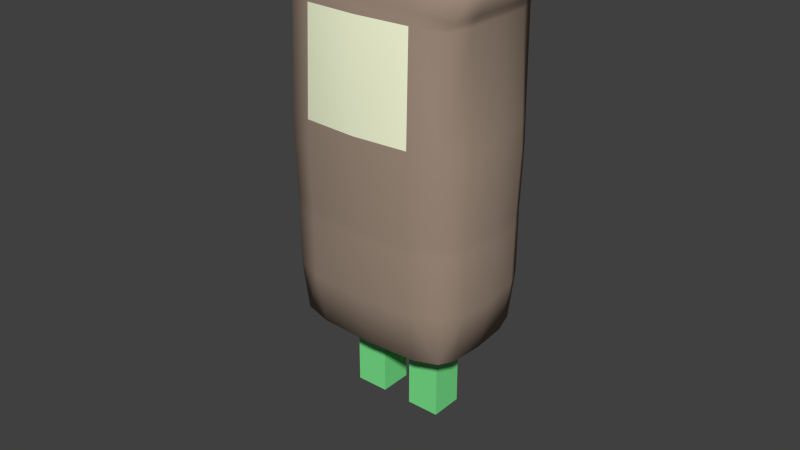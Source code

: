 # Source: marcheur.blend  (saved by Blender 2.66.1; exported with 4.5.12 LTS)
import bpy
from mathutils import Matrix  # noqa: F401  (used for matrix-valued properties, if any)

bpy.ops.wm.read_factory_settings(use_empty=True)
scene = bpy.context.scene
scene.name = 'Scene'

# ---- collections
col_collection_1 = bpy.data.collections.new('Collection 1'); scene.collection.children.link(col_collection_1)

# ---- materials (node trees are filled in below, after node groups)
mat_mat_coat = bpy.data.materials.new('mat.coat')
mat_mat_coat.alpha_threshold = 0.0
mat_mat_coat.use_transparent_shadow = False
mat_mat_coat.diffuse_color = (0.3506, 0.2662, 0.2063, 1.0)
mat_mat_coat.roughness = 0.5
mat_mat_coat.line_color = (0.0, 0.0, 0.0, 1.0)
mat_mat_legs = bpy.data.materials.new('mat.legs')
mat_mat_legs.alpha_threshold = 0.0
mat_mat_legs.use_transparent_shadow = False
mat_mat_legs.diffuse_color = (0.1984, 0.8, 0.2693, 1.0)
mat_mat_legs.roughness = 0.5
mat_mat_legs.line_color = (0.0, 0.0, 0.0, 1.0)
mat_mat_eye = bpy.data.materials.new('mat.eye')
mat_mat_eye.alpha_threshold = 0.0
mat_mat_eye.use_transparent_shadow = False
mat_mat_eye.diffuse_color = (0.9608, 1.0, 0.7128, 1.0)
mat_mat_eye.roughness = 0.5
mat_mat_eye.line_color = (0.0, 0.0, 0.0, 1.0)

# ---- material node trees

# ---- world
world_world = bpy.data.worlds.new('World'); scene.world = world_world
world_world.color = (0.05088, 0.05088, 0.05088)
world_world.use_sun_shadow = False
world_world.sun_shadow_jitter_overblur = 0.0
world_world.cycles.sampling_method = 'MANUAL'
world_world.cycles.sample_map_resolution = 256

# ---- meshes
me_mesh_body = bpy.data.meshes.new('mesh.body')
me_mesh_body.from_pydata([(0.0002723, -0.6978, 3.996), (0.5371, -0.6645, 3.993), (-0.5369, -0.665, 3.993), (0.0, -0.7417, 2.964), (0.5493, -0.7031, 2.963), (-0.5493, -0.7031, 2.963), (-1.0, 0.0, 2.695), (0.0, 0.75, 2.695), (1.0, 0.0, 2.695), (0.0, -0.75, 2.695), (0.0, 0.0, 0.6955), (0.0, 0.0, 4.695), (-0.7867, 0.5367, 4.482), (0.84, 0.59, 2.695), (1.044, 0.5367, 4.326), (-0.84, 0.0, 0.8555), (0.0, -0.59, 4.535), (0.84, -0.59, 2.695), (0.7867, -0.5367, 0.9088), (0.0, 0.59, 0.8555), (-0.7867, -0.5367, 0.9088), (-0.7867, 0.5367, 0.9088), (0.0, 0.59, 4.535), (0.84, 0.0, 0.8555), (0.7867, 0.5367, 0.9088), (-0.84, -0.59, 2.695), (1.097, 2.123e-08, 4.379), (-0.84, 0.59, 2.695), (-0.7867, -0.5367, 4.482), (1.044, -0.5367, 4.326), (0.0, -0.59, 0.8555), (-0.84, 0.0, 4.535), (-0.8267, 0.3492, 0.8688), (-0.8267, -0.3492, 0.8688), (-0.8267, -0.5767, 1.409), (-0.96, 0.0, 1.395), (0.0, 0.71, 1.395), (-0.96, -0.3625, 2.695), (-0.9433, 0.0, 3.996), (0.8389, 0.5659, 3.967), (-0.96, 0.3625, 2.695), (0.8389, -0.5659, 3.967), (0.5367, 0.5767, 0.8688), (0.8267, -0.3492, 0.8688), (0.96, 0.0, 1.395), (-0.55, 0.71, 2.695), (0.0002723, 0.6978, 3.996), (0.6771, 0.5767, 4.437), (0.55, 0.71, 2.695), (0.8267, 0.5767, 1.409), (-0.8118, -0.5665, 3.983), (0.0, -0.71, 1.395), (0.96, 0.3625, 2.695), (0.9474, 4.17e-10, 3.993), (1.084, -0.3492, 4.366), (0.96, -0.3625, 2.695), (0.8267, -0.5767, 1.409), (-0.8118, 0.5665, 3.983), (0.55, 0.0, 0.7355), (0.55, -0.71, 2.695), (-0.55, -0.71, 2.695), (-0.8267, 0.3492, 4.522), (-0.8267, -0.3492, 4.522), (-0.8267, 0.5767, 1.409), (-0.55, 0.0, 4.655), (0.0, -0.3625, 0.7355), (-0.55, 0.0, 0.7355), (-0.5367, -0.5767, 0.8688), (0.0, 0.3625, 0.7355), (-0.5367, 0.5767, 0.8688), (0.5367, -0.5767, 0.8688), (0.8267, 0.3492, 0.8688), (0.0, -0.3625, 4.655), (0.6643, 9.426e-09, 4.586), (0.6771, -0.5767, 4.437), (0.0, 0.3625, 4.655), (1.084, 0.3492, 4.366), (-0.5367, -0.5767, 4.522), (-0.5367, 0.5767, 4.522), (-0.9267, -0.3592, 1.399), (-0.9104, -0.353, 3.993), (-0.9104, 0.353, 3.993), (-0.9267, 0.3592, 1.399), (-0.5467, 0.6767, 1.399), (-0.5369, 0.665, 3.993), (0.5376, 0.6645, 3.993), (0.5467, 0.6767, 1.399), (0.9267, 0.3592, 1.399), (0.9208, 0.3524, 3.986), (0.9208, -0.3524, 3.986), (0.9267, -0.3592, 1.399), (0.5467, -0.6767, 1.399), (-0.5467, -0.6767, 1.399), (0.5467, -0.3592, 0.7688), (-0.5467, -0.3592, 0.7688), (-0.5467, 0.3592, 0.7688), (0.5467, 0.3592, 0.7688), (-0.5467, -0.3592, 4.622), (0.6684, -0.3592, 4.548), (0.6684, 0.3592, 4.548), (-0.5467, 0.3592, 4.622), (-0.9917, 0.0, 2.964), (0.0, 0.7417, 2.964), (0.9917, 0.0, 2.964), (0.8372, 0.5872, 2.961), (0.8372, -0.5872, 2.961), (-0.8372, -0.5872, 2.961), (-0.8372, 0.5872, 2.961), (-0.9531, -0.3618, 2.963), (-0.9531, 0.3618, 2.963), (-0.5493, 0.7031, 2.963), (0.5493, 0.7031, 2.963), (0.9531, 0.3618, 2.963), (0.9531, -0.3618, 2.963), (0.1542, -0.1664, 0.008924), (0.1542, 0.1664, 0.008924), (0.4871, 0.1664, 0.008924), (0.4871, -0.1664, 0.008924), (0.1542, -0.1664, 0.7104), (0.1542, 0.1664, 0.7104), (0.4859, 0.1664, 0.7375), (0.4859, -0.1664, 0.7375), (0.1542, 0.1664, 0.4369), (0.1542, -0.1664, 0.4369), (0.4871, 0.1664, 0.4369), (0.4871, -0.1664, 0.4369), (0.1542, 0.1664, 0.3791), (0.4871, 0.1664, 0.3791), (0.4871, -0.1664, 0.3791), (0.1542, -0.1664, 0.3791), (0.4871, -0.1664, 0.489), (0.4871, 0.1664, 0.489), (0.1542, 0.1664, 0.489), (0.1542, -0.1664, 0.489), (-0.1542, -0.1664, 0.008924), (-0.1542, 0.1664, 0.008924), (-0.4871, 0.1664, 0.008924), (-0.4871, -0.1664, 0.008924), (-0.1542, -0.1664, 0.7104), (-0.1542, 0.1664, 0.7104), (-0.4859, 0.1664, 0.7375), (-0.4859, -0.1664, 0.7375), (-0.1542, 0.1664, 0.4369), (-0.1542, -0.1664, 0.4369), (-0.4871, 0.1664, 0.4369), (-0.4871, -0.1664, 0.4369), (-0.1542, 0.1664, 0.3791), (-0.4871, 0.1664, 0.3791), (-0.4871, -0.1664, 0.3791), (-0.1542, -0.1664, 0.3791), (-0.4871, -0.1664, 0.489), (-0.4871, 0.1664, 0.489), (-0.1542, 0.1664, 0.489), (-0.1542, -0.1664, 0.489), (-0.9705, 0.0, 2.045), (0.0, 0.7229, 2.045), (0.9705, 0.0, 2.045), (0.0, -0.7229, 2.045), (0.8252, 0.5777, 2.052), (0.8252, -0.5777, 2.052), (-0.8252, -0.5777, 2.052), (-0.8252, 0.5777, 2.052), (-0.9342, -0.3573, 2.047), (-0.9342, 0.3573, 2.047), (-0.543, 0.6866, 2.047), (0.543, 0.6866, 2.047), (0.9342, 0.3573, 2.047), (0.9342, -0.3573, 2.047), (0.543, -0.6866, 2.047), (-0.543, -0.6866, 2.047), (0.5441, -0.6867, 1.992), (0.9349, 0.358, 1.992), (-0.5441, 0.6867, 1.992), (-0.9349, -0.358, 1.992), (-0.8265, 0.5784, 1.998), (-0.8265, -0.5784, 1.998), (0.8265, -0.5784, 1.998), (0.8265, 0.5784, 1.998), (-0.9386, 0.3585, 2.116), (0.5447, 0.6903, 2.116), (0.9386, -0.3585, 2.116), (-0.5447, -0.6903, 2.116), (-0.5441, -0.6867, 1.992), (0.9349, -0.358, 1.992), (0.5441, 0.6867, 1.992), (-0.9349, 0.358, 1.992), (-0.9386, -0.3585, 2.116), (-0.5447, 0.6903, 2.116), (0.9386, 0.3585, 2.116), (0.5447, -0.6903, 2.116), (0.8283, 0.58, 2.12), (0.8283, -0.58, 2.12), (-0.8283, -0.58, 2.12), (-0.8283, 0.58, 2.12), (0.0, -0.7229, 1.991), (0.971, 0.0, 1.991), (0.0, 0.7229, 1.991), (-0.971, 0.0, 1.991), (-0.9753, 0.0, 2.114), (0.0, 0.7271, 2.114), (0.9753, 0.0, 2.114), (0.0, -0.7271, 2.114), (-0.9543, -0.3619, 2.919), (-0.5494, 0.7043, 2.919), (0.9543, 0.3619, 2.919), (0.5494, -0.7043, 2.919), (-0.9931, 0.0, 2.919), (0.0, 0.7431, 2.919), (0.9931, 0.0, 2.919), (0.0, -0.7431, 2.919), (0.8377, 0.5877, 2.917), (0.8377, -0.5877, 2.917), (-0.8377, -0.5877, 2.917), (-0.8377, 0.5877, 2.917), (-0.9543, 0.3619, 2.919), (0.5494, 0.7043, 2.919), (0.9543, -0.3619, 2.919), (-0.5494, -0.7043, 2.919), (0.5495, -0.7051, 2.886), (0.9551, 0.362, 2.886), (-0.5495, 0.7051, 2.886), (-0.9551, -0.362, 2.886), (-0.8026, 0.5588, 4.039), (0.8562, 0.5588, 4.007), (0.0003697, -0.6801, 4.057), (0.0003697, 0.6801, 4.057), (0.5493, 0.6498, 4.043), (0.9329, -0.3497, 4.029), (-0.8936, 0.3497, 4.052), (-0.8936, -0.3497, 4.052), (0.5493, -0.6498, 4.043), (0.9329, 0.3497, 4.029), (-0.5325, -0.6498, 4.052), (-0.5325, 0.6498, 4.052), (-0.5495, -0.7051, 2.886), (0.9551, -0.362, 2.886), (0.5495, 0.7051, 2.886), (-0.9551, 0.362, 2.886), (0.9578, 2.733e-09, 4.037), (-0.8026, -0.5588, 4.039), (0.8562, -0.5588, 4.007), (-0.9239, 0.0, 4.057), (-0.5348, -0.6422, 4.114), (-0.8877, 0.3508, 4.114), (0.9544, -0.3502, 4.073), (0.5675, 0.6417, 4.095), (0.0, -0.7441, 2.886), (0.9941, 0.0, 2.886), (0.0, 0.7441, 2.886), (-0.9941, 0.0, 2.886), (0.8824, -0.5568, 4.049), (0.9778, 5.179e-09, 4.082), (-0.8028, -0.5574, 4.098), (-0.916, 0.0, 4.12), (-0.838, 0.588, 2.884), (-0.838, -0.588, 2.884), (0.838, -0.588, 2.884), (0.838, 0.588, 2.884), (0.0002679, -0.6705, 4.12), (0.5675, -0.6417, 4.095), (-0.5348, 0.6422, 4.114), (0.9544, 0.3502, 4.073), (-0.8877, -0.3508, 4.114), (-0.8028, 0.5574, 4.098), (0.0002679, 0.6705, 4.12), (0.8824, 0.5568, 4.049), (0.1542, -5.96e-08, 0.7104), (0.1542, -5.96e-08, 0.008924), (0.4859, -7.451e-08, 0.7375), (0.4871, -5.96e-08, 0.008924), (0.1542, -5.96e-08, 0.4369), (0.4871, -5.96e-08, 0.4369), (0.1542, -5.96e-08, 0.3791), (0.4871, -5.96e-08, 0.3791), (0.1542, -5.96e-08, 0.489), (0.4871, -5.96e-08, 0.489), (-0.1542, -5.96e-08, 0.7104), (-0.1542, -5.96e-08, 0.008924), (-0.4859, -7.451e-08, 0.7375), (-0.4871, -5.96e-08, 0.008924), (-0.1542, -5.96e-08, 0.4369), (-0.4871, -5.96e-08, 0.4369), (-0.1542, -5.96e-08, 0.3791), (-0.4871, -5.96e-08, 0.3791), (-0.1542, -5.96e-08, 0.489), (-0.4871, -5.96e-08, 0.489)], [], [(3, 4, 1, 0), (3, 0, 2, 5), (101, 108, 80, 38), (101, 38, 81, 109), (197, 185, 82, 35), (197, 35, 79, 173), (102, 110, 84, 46), (102, 46, 85, 111), (196, 184, 86, 36), (196, 36, 83, 172), (103, 112, 88, 53), (103, 53, 89, 113), (195, 183, 90, 44), (195, 44, 87, 171), (194, 182, 92, 51), (194, 51, 91, 170), (147, 136, 279, 283), (149, 134, 277, 282), (118, 65, 10, 266), (11, 72, 98, 73), (11, 73, 99, 75), (11, 75, 100, 64), (11, 64, 97, 72), (222, 233, 84, 57), (222, 57, 81, 228), (12, 61, 100, 78), (177, 49, 86, 184), (104, 111, 85, 39), (104, 39, 88, 112), (177, 171, 87, 49), (223, 231, 88, 39), (223, 39, 85, 226), (14, 47, 99, 76), (15, 33, 79, 35), (15, 35, 82, 32), (15, 32, 95, 66), (15, 66, 94, 33), (16, 74, 98, 72), (16, 72, 97, 77), (176, 56, 90, 183), (105, 113, 89, 41), (176, 170, 91, 56), (18, 56, 91, 70), (18, 70, 93, 43), (18, 43, 90, 56), (19, 69, 83, 36), (19, 36, 86, 42), (19, 42, 96, 68), (19, 68, 95, 69), (20, 67, 92, 34), (20, 34, 79, 33), (20, 33, 94, 67), (21, 63, 83, 69), (21, 69, 95, 32), (21, 32, 82, 63), (22, 78, 100, 75), (22, 75, 99, 47), (225, 226, 85, 46), (225, 46, 84, 233), (23, 43, 93, 58), (23, 58, 96, 71), (23, 71, 87, 44), (23, 44, 90, 43), (24, 49, 87, 71), (24, 71, 96, 42), (24, 42, 86, 49), (106, 50, 80, 108), (175, 173, 79, 34), (175, 34, 92, 182), (26, 76, 99, 73), (26, 73, 98, 54), (238, 227, 89, 53), (238, 53, 88, 231), (174, 63, 82, 185), (107, 109, 81, 57), (107, 57, 84, 110), (174, 172, 83, 63), (239, 229, 80, 50), (28, 77, 97, 62), (240, 41, 89, 227), (29, 54, 98, 74), (30, 67, 94, 65), (30, 65, 93, 70), (30, 70, 91, 51), (30, 51, 92, 67), (241, 228, 81, 38), (241, 38, 80, 229), (31, 62, 97, 64), (31, 64, 100, 61), (206, 202, 108, 101), (206, 101, 109, 214), (207, 203, 110, 102), (207, 102, 111, 215), (208, 204, 112, 103), (208, 103, 113, 216), (210, 215, 111, 104), (210, 104, 112, 204), (211, 216, 113, 105), (212, 106, 108, 202), (213, 214, 109, 107), (213, 107, 110, 203), (272, 126, 115, 267), (126, 127, 116, 115), (273, 128, 117, 269), (128, 129, 114, 117), (267, 115, 116, 269), (274, 132, 122, 270), (132, 131, 124, 122), (275, 130, 125, 271), (130, 133, 123, 125), (270, 122, 126, 272), (122, 124, 127, 126), (271, 125, 128, 273), (125, 123, 129, 128), (121, 118, 133, 130), (119, 120, 131, 132), (268, 121, 130, 275), (266, 119, 132, 274), (282, 277, 135, 146), (146, 135, 136, 147), (283, 279, 137, 148), (148, 137, 134, 149), (277, 279, 136, 135), (284, 280, 142, 152), (152, 142, 144, 151), (285, 281, 145, 150), (150, 145, 143, 153), (280, 282, 146, 142), (142, 146, 147, 144), (281, 283, 148, 145), (145, 148, 149, 143), (141, 150, 153, 138), (139, 152, 151, 140), (278, 285, 150, 141), (276, 284, 152, 139), (198, 178, 163, 154), (198, 154, 162, 186), (199, 179, 165, 155), (199, 155, 164, 187), (200, 180, 167, 156), (200, 156, 166, 188), (201, 181, 169, 157), (201, 157, 168, 189), (190, 158, 165, 179), (190, 188, 166, 158), (191, 159, 167, 180), (191, 189, 168, 159), (192, 186, 162, 160), (192, 160, 169, 181), (193, 161, 163, 178), (193, 187, 164, 161), (13, 190, 179, 48), (161, 174, 185, 163), (159, 176, 183, 167), (155, 165, 184, 196), (6, 40, 178, 198), (17, 59, 189, 191), (156, 167, 183, 195), (157, 169, 182, 194), (154, 197, 173, 162), (9, 60, 181, 201), (161, 164, 172, 174), (159, 168, 170, 176), (156, 195, 171, 166), (25, 192, 181, 60), (155, 196, 172, 164), (25, 37, 186, 192), (13, 52, 188, 190), (160, 175, 182, 169), (8, 55, 180, 200), (154, 163, 185, 197), (9, 201, 189, 59), (157, 194, 170, 168), (158, 177, 184, 165), (27, 193, 178, 40), (158, 166, 171, 177), (160, 162, 173, 175), (17, 191, 180, 55), (7, 48, 179, 199), (6, 198, 186, 37), (7, 199, 187, 45), (27, 45, 187, 193), (8, 200, 188, 52), (249, 221, 202, 206), (249, 206, 214, 237), (248, 220, 203, 207), (248, 207, 215, 236), (247, 219, 204, 208), (247, 208, 216, 235), (246, 218, 205, 209), (246, 209, 217, 234), (257, 236, 215, 210), (257, 210, 204, 219), (256, 235, 216, 211), (256, 211, 205, 218), (255, 212, 202, 221), (255, 234, 217, 212), (254, 237, 214, 213), (254, 213, 203, 220), (250, 240, 227, 244), (8, 52, 219, 247), (6, 37, 221, 249), (9, 246, 234, 60), (250, 259, 230, 240), (264, 245, 226, 225), (8, 247, 235, 55), (25, 255, 221, 37), (9, 59, 218, 246), (25, 60, 234, 255), (17, 55, 235, 256), (12, 78, 260, 263), (17, 256, 218, 59), (252, 262, 229, 239), (27, 40, 237, 254), (16, 77, 242, 258), (253, 241, 229, 262), (264, 225, 233, 260), (7, 248, 236, 48), (265, 223, 226, 245), (13, 48, 236, 257), (6, 249, 237, 40), (252, 239, 232, 242), (263, 260, 233, 222), (14, 265, 245, 47), (27, 254, 220, 45), (28, 252, 242, 77), (13, 257, 219, 52), (7, 45, 220, 248), (258, 242, 232, 224), (251, 244, 227, 238), (258, 224, 230, 259), (28, 62, 262, 252), (265, 261, 231, 223), (263, 222, 228, 243), (26, 54, 244, 251), (31, 61, 243, 253), (253, 243, 228, 241), (14, 76, 261, 265), (251, 238, 231, 261), (29, 250, 244, 54), (31, 253, 262, 62), (16, 258, 259, 74), (26, 251, 261, 76), (12, 263, 243, 61), (22, 264, 260, 78), (29, 74, 259, 250), (22, 47, 245, 264), (224, 232, 2, 0), (106, 5, 2, 50), (239, 50, 2, 232), (209, 205, 4, 3), (209, 3, 5, 217), (211, 105, 4, 205), (212, 217, 5, 106), (129, 272, 267, 114), (127, 273, 269, 116), (114, 267, 269, 117), (133, 274, 270, 123), (131, 275, 271, 124), (123, 270, 272, 129), (124, 271, 273, 127), (120, 268, 275, 131), (118, 266, 274, 133), (65, 118, 121, 93), (93, 121, 268, 58), (120, 96, 58, 268), (119, 68, 96, 120), (68, 119, 266, 10), (134, 137, 279, 277), (153, 143, 280, 284), (151, 144, 281, 285), (143, 149, 282, 280), (144, 147, 283, 281), (140, 151, 285, 278), (138, 153, 284, 276), (68, 139, 140, 95), (138, 276, 10, 65), (94, 66, 278, 141), (138, 65, 94, 141), (140, 278, 66, 95), (139, 68, 10, 276), (240, 230, 1, 41), (224, 0, 1, 230), (105, 41, 1, 4)])
me_mesh_body.polygons.foreach_set('use_smooth', [1, 1, 1, 1, 1, 1, 1, 1, 1, 1, 1, 1, 1, 1, 1, 1, 0, 0, 0, 1, 1, 1, 1, 1, 1, 1, 1, 1, 1, 1, 1, 1, 1, 1, 1, 1, 1, 1, 1, 1, 1, 1, 1, 1, 1, 1, 1, 1, 1, 1, 1, 1, 1, 1, 1, 1, 1, 1, 1, 1, 1, 1, 1, 1, 1, 1, 1, 1, 1, 1, 1, 1, 1, 1, 1, 1, 1, 1, 1, 1, 1, 1, 1, 1, 1, 1, 1, 1, 1, 1, 1, 1, 1, 1, 1, 1, 1, 1, 1, 1, 1, 0, 0, 0, 0, 0, 0, 0, 0, 0, 0, 0, 0, 0, 0, 0, 0, 0, 0, 0, 0, 0, 0, 0, 0, 0, 0, 0, 0, 0, 0, 0, 0, 0, 0, 1, 1, 1, 1, 1, 1, 1, 1, 1, 1, 1, 1, 1, 1, 1, 1, 1, 1, 1, 1, 1, 1, 1, 1, 1, 1, 1, 1, 1, 1, 1, 1, 1, 1, 1, 1, 1, 1, 1, 1, 1, 1, 1, 1, 1, 1, 1, 1, 1, 1, 1, 1, 1, 1, 1, 1, 1, 1, 1, 1, 1, 1, 1, 1, 1, 1, 1, 1, 1, 1, 1, 1, 1, 1, 1, 1, 1, 1, 1, 1, 1, 1, 1, 1, 1, 1, 1, 1, 1, 1, 1, 1, 1, 1, 1, 1, 1, 1, 1, 1, 1, 1, 1, 1, 1, 1, 1, 1, 1, 1, 1, 1, 1, 1, 1, 1, 1, 1, 1, 0, 0, 0, 0, 0, 0, 0, 0, 0, 0, 0, 0, 0, 0, 0, 0, 0, 0, 0, 0, 0, 0, 0, 0, 0, 0, 0, 1, 1, 1])
me_mesh_body.polygons.foreach_set('material_index', [2, 2, 0, 0, 0, 0, 0, 0, 0, 0, 0, 0, 0, 0, 0, 0, 1, 1, 0, 0, 0, 0, 0, 0, 0, 0, 0, 0, 0, 0, 0, 0, 0, 0, 0, 0, 0, 0, 0, 0, 0, 0, 0, 0, 0, 0, 0, 0, 0, 0, 0, 0, 0, 0, 0, 0, 0, 0, 0, 0, 0, 0, 0, 0, 0, 0, 0, 0, 0, 0, 0, 0, 0, 0, 0, 0, 0, 0, 0, 0, 0, 0, 0, 0, 0, 0, 0, 0, 0, 0, 0, 0, 0, 0, 0, 0, 0, 0, 0, 0, 0, 1, 1, 1, 1, 1, 1, 1, 1, 1, 1, 1, 1, 1, 1, 1, 1, 1, 1, 1, 1, 1, 1, 1, 1, 1, 1, 1, 1, 1, 1, 1, 1, 1, 1, 0, 0, 0, 0, 0, 0, 0, 0, 0, 0, 0, 0, 0, 0, 0, 0, 0, 0, 0, 0, 0, 0, 0, 0, 0, 0, 0, 0, 0, 0, 0, 0, 0, 0, 0, 0, 0, 0, 0, 0, 0, 0, 0, 0, 0, 0, 0, 0, 0, 0, 0, 0, 0, 0, 0, 0, 0, 0, 0, 0, 0, 0, 0, 0, 0, 0, 0, 0, 0, 0, 0, 0, 0, 0, 0, 0, 0, 0, 0, 0, 0, 0, 0, 0, 0, 0, 0, 0, 0, 0, 0, 0, 0, 0, 0, 0, 0, 0, 0, 0, 0, 0, 0, 0, 0, 0, 0, 0, 0, 0, 0, 0, 0, 0, 0, 0, 0, 0, 0, 1, 1, 1, 1, 1, 1, 1, 1, 1, 0, 0, 0, 0, 0, 1, 1, 1, 1, 1, 1, 1, 0, 0, 0, 0, 0, 0, 0, 0, 0])
_uv = me_mesh_body.uv_layers.new(name='UVMap')
_uv.uv.foreach_set('vector', [0.5, 0.0001113, 0.9999, 0.00101, 0.9963, 0.9353, 0.4991, 0.937, 0.5, 0.0001113, 0.4991, 0.937, 0.001948, 0.9344, 9.678e-05, 9.678e-05, 0.0, 0.0, 0.0, 0.0, 0.0, 0.0, 0.0, 0.0, 0.0, 0.0, 0.0, 0.0, 0.0, 0.0, 0.0, 0.0, 0.0, 0.0, 0.0, 0.0, 0.0, 0.0, 0.0, 0.0, 0.0, 0.0, 0.0, 0.0, 0.0, 0.0, 0.0, 0.0, 0.0, 0.0, 0.0, 0.0, 0.0, 0.0, 0.0, 0.0, 0.0, 0.0, 0.0, 0.0, 0.0, 0.0, 0.0, 0.0, 0.0, 0.0, 0.0, 0.0, 0.0, 0.0, 0.0, 0.0, 0.0, 0.0, 0.0, 0.0, 0.0, 0.0, 0.0, 0.0, 0.0, 0.0, 0.0, 0.0, 0.0, 0.0, 0.0, 0.0, 0.0, 0.0, 0.0, 0.0, 0.0, 0.0, 0.0, 0.0, 0.0, 0.0, 0.0, 0.0, 0.0, 0.0, 0.0, 0.0, 0.0, 0.0, 0.0, 0.0, 0.0, 0.0, 0.0, 0.0, 0.0, 0.0, 0.0, 0.0, 0.0, 0.0, 0.0, 0.0, 0.0, 0.0, 0.0, 0.0, 0.0, 0.0, 0.0, 0.0, 0.0, 0.0, 0.0, 0.0, 0.0, 0.0, 0.0, 0.0, 0.0, 0.0, 0.0, 0.0, 0.0, 0.0, 0.0, 0.0, 0.0, 0.0, 0.0, 0.0, 0.0, 0.0, 0.0, 0.0, 0.0, 0.0, 0.0, 0.0, 0.0, 0.0, 0.0, 0.0, 0.0, 0.0, 0.0, 0.0, 0.0, 0.0, 0.0, 0.0, 0.0, 0.0, 0.0, 0.0, 0.0, 0.0, 0.0, 0.0, 0.0, 0.0, 0.0, 0.0, 0.0, 0.0, 0.0, 0.0, 0.0, 0.0, 0.0, 0.0, 0.0, 0.0, 0.0, 0.0, 0.0, 0.0, 0.0, 0.0, 0.0, 0.0, 0.0, 0.0, 0.0, 0.0, 0.0, 0.0, 0.0, 0.0, 0.0, 0.0, 0.0, 0.0, 0.0, 0.0, 0.0, 0.0, 0.0, 0.0, 0.0, 0.0, 0.0, 0.0, 0.0, 0.0, 0.0, 0.0, 0.0, 0.0, 0.0, 0.0, 0.0, 0.0, 0.0, 0.0, 0.0, 0.0, 0.0, 0.0, 0.0, 0.0, 0.0, 0.0, 0.0, 0.0, 0.0, 0.0, 0.0, 0.0, 0.0, 0.0, 0.0, 0.0, 0.0, 0.0, 0.0, 0.0, 0.0, 0.0, 0.0, 0.0, 0.0, 0.0, 0.0, 0.0, 0.0, 0.0, 0.0, 0.0, 0.0, 0.0, 0.0, 0.0, 0.0, 0.0, 0.0, 0.0, 0.0, 0.0, 0.0, 0.0, 0.0, 0.0, 0.0, 0.0, 0.0, 0.0, 0.0, 0.0, 0.0, 0.0, 0.0, 0.0, 0.0, 0.0, 0.0, 0.0, 0.0, 0.0, 0.0, 0.0, 0.0, 0.0, 0.0, 0.0, 0.0, 0.0, 0.0, 0.0, 0.0, 0.0, 0.0, 0.0, 0.0, 0.0, 0.0, 0.0, 0.0, 0.0, 0.0, 0.0, 0.0, 0.0, 0.0, 0.0, 0.0, 0.0, 0.0, 0.0, 0.0, 0.0, 0.0, 0.0, 0.0, 0.0, 0.0, 0.0, 0.0, 0.0, 0.0, 0.0, 0.0, 0.0, 0.0, 0.0, 0.0, 0.0, 0.0, 0.0, 0.0, 0.0, 0.0, 0.0, 0.0, 0.0, 0.0, 0.0, 0.0, 0.0, 0.0, 0.0, 0.0, 0.0, 0.0, 0.0, 0.0, 0.0, 0.0, 0.0, 0.0, 0.0, 0.0, 0.0, 0.0, 0.0, 0.0, 0.0, 0.0, 0.0, 0.0, 0.0, 0.0, 0.0, 0.0, 0.0, 0.0, 0.0, 0.0, 0.0, 0.0, 0.0, 0.0, 0.0, 0.0, 0.0, 0.0, 0.0, 0.0, 0.0, 0.0, 0.0, 0.0, 0.0, 0.0, 0.0, 0.0, 0.0, 0.0, 0.0, 0.0, 0.0, 0.0, 0.0, 0.0, 0.0, 0.0, 0.0, 0.0, 0.0, 0.0, 0.0, 0.0, 0.0, 0.0, 0.0, 0.0, 0.0, 0.0, 0.0, 0.0, 0.0, 0.0, 0.0, 0.0, 0.0, 0.0, 0.0, 0.0, 0.0, 0.0, 0.0, 0.0, 0.0, 0.0, 0.0, 0.0, 0.0, 0.0, 0.0, 0.0, 0.0, 0.0, 0.0, 0.0, 0.0, 0.0, 0.0, 0.0, 0.0, 0.0, 0.0, 0.0, 0.0, 0.0, 0.0, 0.0, 0.0, 0.0, 0.0, 0.0, 0.0, 0.0, 0.0, 0.0, 0.0, 0.0, 0.0, 0.0, 0.0, 0.0, 0.0, 0.0, 0.0, 0.0, 0.0, 0.0, 0.0, 0.0, 0.0, 0.0, 0.0, 0.0, 0.0, 0.0, 0.0, 0.0, 0.0, 0.0, 0.0, 0.0, 0.0, 0.0, 0.0, 0.0, 0.0, 0.0, 0.0, 0.0, 0.0, 0.0, 0.0, 0.0, 0.0, 0.0, 0.0, 0.0, 0.0, 0.0, 0.0, 0.0, 0.0, 0.0, 0.0, 0.0, 0.0, 0.0, 0.0, 0.0, 0.0, 0.0, 0.0, 0.0, 0.0, 0.0, 0.0, 0.0, 0.0, 0.0, 0.0, 0.0, 0.0, 0.0, 0.0, 0.0, 0.0, 0.0, 0.0, 0.0, 0.0, 0.0, 0.0, 0.0, 0.0, 0.0, 0.0, 0.0, 0.0, 0.0, 0.0, 0.0, 0.0, 0.0, 0.0, 0.0, 0.0, 0.0, 0.0, 0.0, 0.0, 0.0, 0.0, 0.0, 0.0, 0.0, 0.0, 0.0, 0.0, 0.0, 0.0, 0.0, 0.0, 0.0, 0.0, 0.0, 0.0, 0.0, 0.0, 0.0, 0.0, 0.0, 0.0, 0.0, 0.0, 0.0, 0.0, 0.0, 0.0, 0.0, 0.0, 0.0, 0.0, 0.0, 0.0, 0.0, 0.0, 0.0, 0.0, 0.0, 0.0, 0.0, 0.0, 0.0, 0.0, 0.0, 0.0, 0.0, 0.0, 0.0, 0.0, 0.0, 0.0, 0.0, 0.0, 0.0, 0.0, 0.0, 0.0, 0.0, 0.0, 0.0, 0.0, 0.0, 0.0, 0.0, 0.0, 0.0, 0.0, 0.0, 0.0, 0.0, 0.0, 0.0, 0.0, 0.0, 0.0, 0.0, 0.0, 0.0, 0.0, 0.0, 0.0, 0.0, 0.0, 0.0, 0.0, 0.0, 0.0, 0.0, 0.0, 0.0, 0.0, 0.0, 0.0, 0.0, 0.0, 0.0, 0.0, 0.0, 0.0, 0.0, 0.0, 0.0, 0.0, 0.0, 0.0, 0.0, 0.0, 0.0, 0.0, 0.0, 0.0, 0.0, 0.0, 0.0, 0.0, 0.0, 0.0, 0.0, 0.0, 0.0, 0.0, 0.0, 0.0, 0.0, 0.0, 0.0, 0.0, 0.0, 0.0, 0.0, 0.0, 0.0, 0.0, 0.0, 0.0, 0.0, 0.0, 0.0, 0.0, 0.0, 0.0, 0.0, 0.0, 0.0, 0.0, 0.0, 0.0, 0.0, 0.0, 0.0, 0.0, 0.0, 0.0, 0.0, 0.0, 0.0, 0.0, 0.0, 0.0, 0.0, 0.0, 0.0, 0.0, 0.0, 0.0, 0.0, 0.0, 0.0, 0.0, 0.0, 0.0, 0.0, 0.0, 0.0, 0.0, 0.0, 0.0, 0.0, 0.0, 0.0, 0.0, 0.0, 0.0, 0.0, 0.0, 0.0, 0.0, 0.0, 0.0, 0.0, 0.0, 0.0, 0.0, 0.0, 0.0, 0.0, 0.0, 0.0, 0.0, 0.0, 0.0, 0.0, 0.0, 0.0, 0.0, 0.0, 0.0, 0.0, 0.0, 0.0, 0.0, 0.0, 0.0, 0.0, 0.0, 0.0, 0.0, 0.0, 0.0, 0.0, 0.0, 0.0, 0.0, 0.0, 0.0, 0.0, 0.0, 0.0, 0.0, 0.0, 0.0, 0.0, 0.0, 0.0, 0.0, 0.0, 0.0, 0.0, 0.0, 0.0, 0.0, 0.0, 0.0, 0.0, 0.0, 0.0, 0.0, 0.0, 0.0, 0.0, 0.0, 0.0, 0.0, 0.0, 0.0, 0.0, 0.0, 0.0, 0.0, 0.0, 0.0, 0.0, 0.0, 0.0, 0.0, 0.0, 0.0, 0.0, 0.0, 0.0, 0.0, 0.0, 0.0, 0.0, 0.0, 0.0, 0.0, 0.0, 0.0, 0.0, 0.0, 0.0, 0.0, 0.0, 0.0, 0.0, 0.0, 0.0, 0.0, 0.0, 0.0, 0.0, 0.0, 0.0, 0.0, 0.0, 0.0, 0.0, 0.0, 0.0, 0.0, 0.0, 0.0, 0.0, 0.0, 0.0, 0.0, 0.0, 0.0, 0.0, 0.0, 0.0, 0.0, 0.0, 0.0, 0.0, 0.0, 0.0, 0.0, 0.0, 0.0, 0.0, 0.0, 0.0, 0.0, 0.0, 0.0, 0.0, 0.0, 0.0, 0.0, 0.0, 0.0, 0.0, 0.0, 0.0, 0.0, 0.0, 0.0, 0.0, 0.0, 0.0, 0.0, 0.0, 0.0, 0.0, 0.0, 0.0, 0.0, 0.0, 0.0, 0.0, 0.0, 0.0, 0.0, 0.0, 0.0, 0.0, 0.0, 0.0, 0.0, 0.0, 0.0, 0.0, 0.0, 0.0, 0.0, 0.0, 0.0, 0.0, 0.0, 0.0, 0.0, 0.0, 0.0, 0.0, 0.0, 0.0, 0.0, 0.0, 0.0, 0.0, 0.0, 0.0, 0.0, 0.0, 0.0, 0.0, 0.0, 0.0, 0.0, 0.0, 0.0, 0.0, 0.0, 0.0, 0.0, 0.0, 0.0, 0.0, 0.0, 0.0, 0.0, 0.0, 0.0, 0.0, 0.0, 0.0, 0.0, 0.0, 0.0, 0.0, 0.0, 0.0, 0.0, 0.0, 0.0, 0.0, 0.0, 0.0, 0.0, 0.0, 0.0, 0.0, 0.0, 0.0, 0.0, 0.0, 0.0, 0.0, 0.0, 0.0, 0.0, 0.0, 0.0, 0.0, 0.0, 0.0, 0.0, 0.0, 0.0, 0.0, 0.0, 0.0, 0.0, 0.0, 0.0, 0.0, 0.0, 0.0, 0.0, 0.0, 0.0, 0.0, 0.0, 0.0, 0.0, 0.0, 0.0, 0.0, 0.0, 0.0, 0.0, 0.0, 0.0, 0.0, 0.0, 0.0, 0.0, 0.0, 0.0, 0.0, 0.0, 0.0, 0.0, 0.0, 0.0, 0.0, 0.0, 0.0, 0.0, 0.0, 0.0, 0.0, 0.0, 0.0, 0.0, 0.0, 0.0, 0.0, 0.0, 0.0, 0.0, 0.0, 0.0, 0.0, 0.0, 0.0, 0.0, 0.0, 0.0, 0.0, 0.0, 0.0, 0.0, 0.0, 0.0, 0.0, 0.0, 0.0, 0.0, 0.0, 0.0, 0.0, 0.0, 0.0, 0.0, 0.0, 0.0, 0.0, 0.0, 0.0, 0.0, 0.0, 0.0, 0.0, 0.0, 0.0, 0.0, 0.0, 0.0, 0.0, 0.0, 0.0, 0.0, 0.0, 0.0, 0.0, 0.0, 0.0, 0.0, 0.0, 0.0, 0.0, 0.0, 0.0, 0.0, 0.0, 0.0, 0.0, 0.0, 0.0, 0.0, 0.0, 0.0, 0.0, 0.0, 0.0, 0.0, 0.0, 0.0, 0.0, 0.0, 0.0, 0.0, 0.0, 0.0, 0.0, 0.0, 0.0, 0.0, 0.0, 0.0, 0.0, 0.0, 0.0, 0.0, 0.0, 0.0, 0.0, 0.0, 0.0, 0.0, 0.0, 0.0, 0.0, 0.0, 0.0, 0.0, 0.0, 0.0, 0.0, 0.0, 0.0, 0.0, 0.0, 0.0, 0.0, 0.0, 0.0, 0.0, 0.0, 0.0, 0.0, 0.0, 0.0, 0.0, 0.0, 0.0, 0.0, 0.0, 0.0, 0.0, 0.0, 0.0, 0.0, 0.0, 0.0, 0.0, 0.0, 0.0, 0.0, 0.0, 0.0, 0.0, 0.0, 0.0, 0.0, 0.0, 0.0, 0.0, 0.0, 0.0, 0.0, 0.0, 0.0, 0.0, 0.0, 0.0, 0.0, 0.0, 0.0, 0.0, 0.0, 0.0, 0.0, 0.0, 0.0, 0.0, 0.0, 0.0, 0.0, 0.0, 0.0, 0.0, 0.0, 0.0, 0.0, 0.0, 0.0, 0.0, 0.0, 0.0, 0.0, 0.0, 0.0, 0.0, 0.0, 0.0, 0.0, 0.0, 0.0, 0.0, 0.0, 0.0, 0.0, 0.0, 0.0, 0.0, 0.0, 0.0, 0.0, 0.0, 0.0, 0.0, 0.0, 0.0, 0.0, 0.0, 0.0, 0.0, 0.0, 0.0, 0.0, 0.0, 0.0, 0.0, 0.0, 0.0, 0.0, 0.0, 0.0, 0.0, 0.0, 0.0, 0.0, 0.0, 0.0, 0.0, 0.0, 0.0, 0.0, 0.0, 0.0, 0.0, 0.0, 0.0, 0.0, 0.0, 0.0, 0.0, 0.0, 0.0, 0.0, 0.0, 0.0, 0.0, 0.0, 0.0, 0.0, 0.0, 0.0, 0.0, 0.0, 0.0, 0.0, 0.0, 0.0, 0.0, 0.0, 0.0, 0.0, 0.0, 0.0, 0.0, 0.0, 0.0, 0.0, 0.0, 0.0, 0.0, 0.0, 0.0, 0.0, 0.0, 0.0, 0.0, 0.0, 0.0, 0.0, 0.0, 0.0, 0.0, 0.0, 0.0, 0.0, 0.0, 0.0, 0.0, 0.0, 0.0, 0.0, 0.0, 0.0, 0.0, 0.0, 0.0, 0.0, 0.0, 0.0, 0.0, 0.0, 0.0, 0.0, 0.0, 0.0, 0.0, 0.0, 0.0, 0.0, 0.0, 0.0, 0.0, 0.0, 0.0, 0.0, 0.0, 0.0, 0.0, 0.0, 0.0, 0.0, 0.0, 0.0, 0.0, 0.0, 0.0, 0.0, 0.0, 0.0, 0.0, 0.0, 0.0, 0.0, 0.0, 0.0, 0.0, 0.0, 0.0, 0.0, 0.0, 0.0, 0.0, 0.0, 0.0, 0.0, 0.0, 0.0, 0.0, 0.0, 0.0, 0.0, 0.0, 0.0, 0.0, 0.0, 0.0, 0.0, 0.0, 0.0, 0.0, 0.0, 0.0, 0.0, 0.0, 0.0, 0.0, 0.0, 0.0, 0.0, 0.0, 0.0, 0.0, 0.0, 0.0, 0.0, 0.0, 0.0, 0.0, 0.0, 0.0, 0.0, 0.0, 0.0, 0.0, 0.0, 0.0, 0.0, 0.0, 0.0, 0.0, 0.0, 0.0, 0.0, 0.0, 0.0, 0.0, 0.0, 0.0, 0.0, 0.0, 0.0, 0.0, 0.0, 0.0, 0.0, 0.0, 0.0, 0.0, 0.0, 0.0, 0.0, 0.0, 0.0, 0.0, 0.0, 0.0, 0.0, 0.0, 0.0, 0.0, 0.0, 0.0, 0.0, 0.0, 0.0, 0.0, 0.0, 0.0, 0.0, 0.0, 0.0, 0.0, 0.0, 0.0, 0.0, 0.0, 0.0, 0.0, 0.0, 0.0, 0.0, 0.0, 0.0, 0.0, 0.0, 0.0, 0.0, 0.0, 0.0, 0.0, 0.0, 0.0, 0.0, 0.0, 0.0, 0.0, 0.0, 0.0, 0.0, 0.0, 0.0, 0.0, 0.0, 0.0, 0.0, 0.0, 0.0, 0.0, 0.0, 0.0, 0.0, 0.0, 0.0, 0.0, 0.0, 0.0, 0.0, 0.0, 0.0, 0.0, 0.0, 0.0, 0.0, 0.0, 0.0, 0.0, 0.0, 0.0, 0.0, 0.0, 0.0, 0.0, 0.0, 0.0, 0.0, 0.0, 0.0, 0.0, 0.0, 0.0, 0.0, 0.0, 0.0, 0.0, 0.0, 0.0, 0.0, 0.0, 0.0, 0.0, 0.0, 0.0, 0.0, 0.0, 0.0, 0.0, 0.0, 0.0, 0.0, 0.0, 0.0, 0.0, 0.0, 0.0, 0.0, 0.0, 0.0, 0.0, 0.0, 0.0, 0.0, 0.0, 0.0, 0.0, 0.0, 0.0, 0.0, 0.0, 0.0, 0.0, 0.0, 0.0, 0.0, 0.0, 0.0, 0.0, 0.0, 0.0, 0.0, 0.0, 0.0, 0.0, 0.0, 0.0, 0.0, 0.0, 0.0, 0.0, 0.0, 0.0, 0.0, 0.0, 0.0, 0.0, 0.0, 0.0, 0.0, 0.0, 0.0, 0.0, 0.0, 0.0, 0.0, 0.0, 0.0, 0.0, 0.0, 0.0, 0.0, 0.0, 0.0, 0.0, 0.0, 0.0, 0.0, 0.0, 0.0, 0.0, 0.0, 0.0, 0.0, 0.0, 0.0, 0.0, 0.0, 0.0, 0.0, 0.0, 0.0, 0.0, 0.0, 0.0, 0.0, 0.0, 0.0, 0.0, 0.0, 0.0, 0.0, 0.0, 0.0, 0.0, 0.0, 0.0, 0.0, 0.0, 0.0, 0.0, 0.0, 0.0, 0.0, 0.0, 0.0, 0.0, 0.0, 0.0, 0.0, 0.0, 0.0, 0.0, 0.0, 0.0, 0.0, 0.0, 0.0, 0.0, 0.0, 0.0, 0.0, 0.0, 0.0, 0.0, 0.0, 0.0, 0.0, 0.0, 0.0, 0.0, 0.0, 0.0, 0.0, 0.0, 0.0, 0.0, 0.0, 0.0, 0.0, 0.0, 0.0, 0.0, 0.0, 0.0, 0.0, 0.0, 0.0, 0.0, 0.0, 0.0, 0.0, 0.0, 0.0, 0.0, 0.0, 0.0, 0.0, 0.0, 0.0, 0.0, 0.0, 0.0, 0.0, 0.0, 0.0, 0.0, 0.0, 0.0, 0.0, 0.0, 0.0, 0.0, 0.0, 0.0, 0.0, 0.0, 0.0, 0.0, 0.0, 0.0, 0.0, 0.0, 0.0, 0.0, 0.0, 0.0, 0.0, 0.0, 0.0, 0.0, 0.0, 0.0, 0.0, 0.0, 0.0, 0.0, 0.0, 0.0, 0.0, 0.0, 0.0, 0.0, 0.0, 0.0, 0.0, 0.0, 0.0, 0.0, 0.0, 0.0, 0.0, 0.0, 0.0, 0.0, 0.0, 0.0, 0.0, 0.0, 0.0, 0.0, 0.0, 0.0, 0.0, 0.0, 0.0, 0.0, 0.0, 0.0, 0.0, 0.0, 0.0, 0.0, 0.0, 0.0, 0.0, 0.0, 0.0, 0.0, 0.0, 0.0, 0.0, 0.0, 0.0, 0.0, 0.0, 0.0, 0.0, 0.0, 0.0, 0.0, 0.0, 0.0, 0.0, 0.0, 0.0, 0.0, 0.0, 0.0, 0.0, 0.0, 0.0, 0.0, 0.0, 0.0, 0.0, 0.0, 0.0, 0.0, 0.0, 0.0, 0.0, 0.0, 0.0, 0.0, 0.0, 0.0, 0.0, 0.0, 0.0, 0.0, 0.0, 0.0, 0.0, 0.0, 0.0, 0.0, 0.0, 0.0, 0.0, 0.0, 0.0, 0.0, 0.0, 0.0, 0.0, 0.0, 0.0, 0.0, 0.0, 0.0, 0.0, 0.0, 0.0, 0.0, 0.0, 0.0, 0.0, 0.0, 0.0, 0.0, 0.0, 0.0, 0.0, 0.0, 0.0, 0.0, 0.0, 0.0, 0.0, 0.0, 0.0, 0.0, 0.0, 0.0, 0.0, 0.0, 0.0, 0.0, 0.0, 0.0, 0.0, 0.0, 0.0, 0.0, 0.0, 0.0, 0.0, 0.0, 0.0, 0.0, 0.0, 0.0, 0.0, 0.0, 0.0, 0.0, 0.0, 0.0, 0.0, 0.0, 0.0, 0.0, 0.0, 0.0, 0.0, 0.0, 0.0, 0.0, 0.0, 0.0, 0.0, 0.0, 0.0, 0.0, 0.0, 0.0, 0.0, 0.0, 0.0, 0.0, 0.0, 0.0, 0.0, 0.0, 0.0, 0.0, 0.0, 0.0, 0.0, 0.0, 0.0, 0.0, 0.0, 0.0, 0.0, 0.0, 0.0, 0.0, 0.0, 0.0, 0.0, 0.0, 0.0, 0.0, 0.0, 0.0, 0.0, 0.0, 0.0, 0.0, 0.0, 0.0, 0.0, 0.0, 0.0, 0.0, 0.0, 0.0, 0.0, 0.0, 0.0, 0.0, 0.0, 0.0, 0.0, 0.0, 0.0, 0.0, 0.0, 0.0, 0.0, 0.0, 0.0, 0.0, 0.0, 0.0, 0.0, 0.0, 0.0, 0.0, 0.0, 0.0, 0.0, 0.0, 0.0, 0.0, 0.0, 0.0, 0.0, 0.0, 0.0, 0.0, 0.0, 0.0, 0.0, 0.0, 0.0, 0.0, 0.0, 0.0, 0.0, 0.0, 0.0, 0.0, 0.0, 0.0, 0.0, 0.0, 0.0, 0.0, 0.0, 0.0, 0.0, 0.0, 0.0, 0.0, 0.0, 0.0, 0.0, 0.0, 0.0, 0.0, 0.0, 0.0, 0.0, 0.0, 0.0, 0.0, 0.0, 0.0, 0.0, 0.0, 0.0, 0.0, 0.0, 0.0, 0.0, 0.0, 0.0, 0.0, 0.0, 0.0, 0.0, 0.0, 0.0, 0.0, 0.0, 0.0, 0.0, 0.0, 0.0, 0.0, 0.0, 0.0, 0.0, 0.0, 0.0, 0.0, 0.0, 0.0, 0.0, 0.0, 0.0, 0.0, 0.0, 0.0, 0.0, 0.0, 0.0, 0.0, 0.0, 0.0, 0.0, 0.0, 0.0, 0.0, 0.0, 0.0, 0.0, 0.0, 0.0, 0.0, 0.0, 0.0, 0.0, 0.0, 0.0, 0.0, 0.0, 0.0, 0.0, 0.0, 0.0, 0.0, 0.0, 0.0, 0.0, 0.0, 0.0, 0.0, 0.0, 0.0, 0.0, 0.0, 0.0, 0.0, 0.0, 0.0, 0.0, 0.0, 0.0, 0.0, 0.0, 0.0, 0.0, 0.0, 0.0, 0.0, 0.0, 0.0, 0.0, 0.0, 0.0, 0.0, 0.0, 0.0, 0.0, 0.0, 0.0, 0.0, 0.0, 0.0, 0.0, 0.0, 0.0, 0.0, 0.0, 0.0, 0.0, 0.0, 0.0, 0.0, 0.0, 0.0, 0.0, 0.0, 0.0, 0.0, 0.0, 0.0, 0.0, 0.0, 0.0, 0.0, 0.0, 0.0, 0.0, 0.0, 0.0, 0.0, 0.0, 0.0, 0.0, 0.0, 0.0, 0.0, 0.0, 0.0, 0.0, 0.0, 0.0, 0.0, 0.0, 0.0, 0.0, 0.0, 0.0, 0.0, 0.0, 0.0, 0.0, 0.0, 0.0, 0.0, 0.0, 0.0, 0.0, 0.0, 0.0, 0.0, 0.0, 0.0, 0.0, 0.0, 0.0, 0.0, 0.0, 0.0, 0.0, 0.0, 0.0, 0.0, 0.0, 0.0, 0.0, 0.0, 0.0, 0.0, 0.0, 0.0, 0.0, 0.0, 0.0, 0.0, 0.0, 0.0, 0.0, 0.0, 0.0, 0.0, 0.0, 0.0, 0.0, 0.0, 0.0, 0.0, 0.0, 0.0, 0.0, 0.0, 0.0, 0.0, 0.0, 0.0, 0.0, 0.0, 0.0, 0.0, 0.0, 0.0, 0.0, 0.0, 0.0, 0.0, 0.0, 0.0, 0.0, 0.0, 0.0, 0.0, 0.0, 0.0, 0.0, 0.0, 0.0, 0.0])
me_mesh_body.materials.append(mat_mat_coat)
me_mesh_body.materials.append(mat_mat_legs)
me_mesh_body.materials.append(mat_mat_eye)
me_mesh_body.use_remesh_preserve_volume = False
me_mesh_body.use_remesh_preserve_attributes = False
me_mesh_body.use_mirror_x = True
me_mesh_body.update()
arm_armature = bpy.data.armatures.new('Armature')  # bones are not reproduced

# ---- objects
ob_armature = bpy.data.objects.new('Armature', arm_armature)
ob_body = bpy.data.objects.new('Body', me_mesh_body)

# ---- transforms, parenting, visibility, modifiers, constraints
ob_armature.location = (0.0, 0.0, 0.0)
ob_armature.show_in_front = True
ob_armature.lineart.crease_threshold = 0.0
ob_body.parent = ob_armature
ob_body.location = (0.0, 0.0, 0.0)
ob_body.show_all_edges = True
ob_body.lineart.crease_threshold = 0.0
ob_body.use_mesh_mirror_x = True
_vg = ob_body.vertex_groups.new(name='Hips')
for _i, _w in zip([3, 4, 5, 6, 7, 8, 9, 10, 13, 15, 17, 18, 19, 20, 21, 23, 24, 25, 27, 30, 32, 33, 34, 35, 36, 37, 40, 42, 43, 44, 45, 48, 49, 51, 52, 55, 56, 58, 59, 60, 63, 65, 66, 67, 68, 69, 70, 71, 79, 82, 83, 86, 87, 90, 91, 92, 93, 94, 95, 96, 101, 102, 103, 104, 105, 106, 107, 108, 109, 110, 111, 112, 113, 118, 119, 120, 121, 132, 133, 138, 139, 140, 141, 152, 153, 154, 155, 156, 157, 158, 159, 160, 161, 162, 163, 164, 165, 166, 167, 168, 169, 170, 171, 172, 173, 174, 175, 176, 177, 178, 179, 180, 181, 182, 183, 184, 185, 186, 187, 188, 189, 190, 191, 192, 193, 194, 195, 196, 197, 198, 199, 200, 201, 202, 203, 204, 205, 206, 207, 208, 209, 210, 211, 212, 213, 214, 215, 216, 217, 218, 219, 220, 221, 234, 235, 236, 237, 246, 247, 248, 249, 254, 255, 256, 257, 266, 268, 276, 278], [0.03681, 0.0547, 0.05543, 0.1208, 0.09835, 0.1208, 0.09835, 0.4287, 0.1206, 0.1832, 0.1206, 0.2867, 0.685, 0.2857, 0.2873, 0.1834, 0.2862, 0.1198, 0.1198, 0.6844, 0.2347, 0.2331, 0.6513, 0.6295, 0.7865, 0.1212, 0.1212, 0.3037, 0.2342, 0.6312, 0.1134, 0.1144, 0.6528, 0.7863, 0.1214, 0.1214, 0.653, 0.07057, 0.1144, 0.1134, 0.6518, 0.5368, 0.06953, 0.303, 0.5378, 0.305, 0.3041, 0.2336, 0.636, 0.6364, 0.6952, 0.6948, 0.6377, 0.6378, 0.695, 0.6946, 0.1677, 0.1644, 0.17, 0.1661, 0.06239, 0.03675, 0.06083, 0.05942, 0.05943, 0.06109, 0.06108, 0.06245, 0.06244, 0.05541, 0.05469, 0.06084, 0.06085, 0.1654, 0.1536, 0.07027, 0.06398, 0.007504, 0.01183, 0.1535, 0.1664, 0.06425, 0.06862, 0.01187, 0.007727, 0.4133, 0.4582, 0.4155, 0.4582, 0.4179, 0.418, 0.4162, 0.4163, 0.4142, 0.4142, 0.4304, 0.4313, 0.4162, 0.4163, 0.4314, 0.4301, 0.4902, 0.4689, 0.4892, 0.4669, 0.4695, 0.4693, 0.4711, 0.471, 0.3551, 0.3659, 0.3572, 0.3647, 0.489, 0.4689, 0.4901, 0.467, 0.3551, 0.3649, 0.3572, 0.3659, 0.3598, 0.3599, 0.358, 0.3581, 0.5467, 0.4695, 0.5468, 0.4674, 0.3531, 0.3641, 0.3554, 0.364, 0.07071, 0.06349, 0.06904, 0.06304, 0.0706, 0.05143, 0.06897, 0.05145, 0.06774, 0.06775, 0.06934, 0.06933, 0.0707, 0.06303, 0.06905, 0.0635, 0.06959, 0.07544, 0.06981, 0.07713, 0.06981, 0.07545, 0.06957, 0.07713, 0.0573, 0.07532, 0.05729, 0.07698, 0.07576, 0.07577, 0.07444, 0.07442, 0.1114, 0.01348, 0.1119, 0.01581]): _vg.add([_i], _w, 'REPLACE')
_vg = ob_body.vertex_groups.new(name='Torso')
for _i, _w in zip([0, 1, 2, 3, 4, 5, 6, 7, 8, 9, 13, 14, 15, 17, 18, 20, 21, 23, 24, 25, 26, 27, 29, 32, 33, 34, 35, 36, 37, 38, 39, 40, 41, 42, 43, 44, 45, 46, 48, 49, 50, 51, 52, 53, 54, 55, 56, 57, 59, 60, 63, 67, 69, 70, 71, 76, 79, 80, 81, 82, 83, 84, 85, 86, 87, 88, 89, 90, 91, 92, 101, 102, 103, 104, 105, 106, 107, 108, 109, 110, 111, 112, 113, 154, 155, 156, 157, 158, 159, 160, 161, 162, 163, 164, 165, 166, 167, 168, 169, 170, 171, 172, 173, 174, 175, 176, 177, 178, 179, 180, 181, 182, 183, 184, 185, 186, 187, 188, 189, 190, 191, 192, 193, 194, 195, 196, 197, 198, 199, 200, 201, 202, 203, 204, 205, 206, 207, 208, 209, 210, 211, 212, 213, 214, 215, 216, 217, 218, 219, 220, 221, 222, 223, 224, 225, 226, 227, 228, 229, 230, 231, 232, 233, 234, 235, 236, 237, 238, 239, 240, 241, 242, 243, 244, 245, 246, 247, 248, 249, 250, 251, 252, 253, 254, 255, 256, 257, 258, 259, 260, 261, 262, 263, 264, 265], [0.0325, 0.05177, 0.05237, 0.3031, 0.3146, 0.3188, 0.5302, 0.5936, 0.5303, 0.5935, 0.5351, 0.01729, 0.01107, 0.5352, 0.03783, 0.03788, 0.03791, 0.01111, 0.03801, 0.5316, 0.008957, 0.5316, 0.01726, 0.02441, 0.02436, 0.128, 0.1219, 0.09503, 0.5285, 0.05756, 0.06182, 0.5285, 0.06182, 0.01759, 0.02432, 0.1222, 0.5492, 0.03243, 0.5539, 0.1283, 0.05942, 0.09503, 0.5295, 0.0586, 0.01231, 0.5295, 0.1283, 0.05938, 0.554, 0.5492, 0.128, 0.0174, 0.01744, 0.01729, 0.02451, 0.01233, 0.1248, 0.05831, 0.05829, 0.1248, 0.1178, 0.05232, 0.05184, 0.1179, 0.1251, 0.05933, 0.05933, 0.1251, 0.1178, 0.1178, 0.3224, 0.3031, 0.3142, 0.3172, 0.3172, 0.3261, 0.3261, 0.3246, 0.3246, 0.3187, 0.3145, 0.3162, 0.3162, 0.4254, 0.47, 0.4276, 0.47, 0.433, 0.433, 0.4313, 0.4313, 0.4265, 0.4266, 0.4415, 0.4425, 0.4286, 0.4286, 0.4425, 0.4414, 0.3832, 0.3784, 0.3824, 0.3769, 0.3822, 0.3822, 0.3836, 0.3835, 0.4788, 0.5064, 0.4816, 0.5049, 0.3824, 0.3784, 0.3832, 0.3769, 0.4788, 0.505, 0.4815, 0.5064, 0.4868, 0.4868, 0.4845, 0.4845, 0.3917, 0.3757, 0.3917, 0.374, 0.4792, 0.5495, 0.4822, 0.5495, 0.3653, 0.3649, 0.3565, 0.3623, 0.3641, 0.3615, 0.3555, 0.3616, 0.3583, 0.3583, 0.3668, 0.3668, 0.3653, 0.3622, 0.3566, 0.3649, 0.3997, 0.388, 0.401, 0.3969, 0.05221, 0.05623, 0.01975, 0.0197, 0.04259, 0.05455, 0.05116, 0.05118, 0.04255, 0.05456, 0.04085, 0.04076, 0.401, 0.3881, 0.3996, 0.3969, 0.05377, 0.05224, 0.05622, 0.04988, 0.02912, 0.03934, 0.04914, 0.03308, 0.4095, 0.3878, 0.4094, 0.3965, 0.05101, 0.04749, 0.0414, 0.03717, 0.3984, 0.3984, 0.3913, 0.3913, 0.008433, 0.03305, 0.02904, 0.04916, 0.03938, 0.04134, 0.00839, 0.05102]): _vg.add([_i], _w, 'REPLACE')
_vg = ob_body.vertex_groups.new(name='Face')
for _i, _w in zip([0, 1, 2, 3, 4, 5, 6, 7, 8, 9, 12, 13, 14, 16, 17, 22, 25, 26, 27, 28, 29, 31, 34, 35, 37, 38, 39, 40, 41, 44, 45, 46, 47, 48, 49, 50, 52, 53, 54, 55, 56, 57, 59, 60, 61, 62, 63, 64, 72, 73, 74, 75, 76, 77, 78, 79, 80, 81, 82, 84, 85, 87, 88, 89, 90, 97, 98, 99, 100, 101, 102, 103, 104, 105, 106, 107, 108, 109, 110, 111, 112, 113, 154, 155, 156, 157, 158, 159, 160, 161, 162, 163, 164, 165, 166, 167, 168, 169, 170, 171, 172, 173, 174, 175, 176, 177, 178, 179, 180, 181, 182, 183, 184, 185, 186, 187, 188, 189, 190, 191, 192, 193, 194, 195, 196, 197, 198, 199, 200, 201, 202, 203, 204, 205, 206, 207, 208, 209, 210, 211, 212, 213, 214, 215, 216, 217, 218, 219, 220, 221, 222, 223, 224, 225, 226, 227, 228, 229, 230, 231, 232, 233, 234, 235, 236, 237, 238, 239, 240, 241, 242, 243, 244, 245, 246, 247, 248, 249, 250, 251, 252, 253, 254, 255, 256, 257, 258, 259, 260, 261, 262, 263, 264, 265], [0.8327, 0.7621, 0.812, 0.6601, 0.6037, 0.6258, 0.3491, 0.3081, 0.3273, 0.3081, 0.5253, 0.3355, 0.5068, 0.3053, 0.3354, 0.3053, 0.3487, 0.4615, 0.3486, 0.5253, 0.5068, 0.4994, 0.002898, 0.002633, 0.3503, 0.805, 0.6302, 0.3503, 0.6303, 9.347e-05, 0.3373, 0.8328, 0.6672, 0.3317, 0.0008016, 0.8033, 0.331, 0.5551, 0.479, 0.3309, 0.0007683, 0.8034, 0.3316, 0.3374, 0.5127, 0.5127, 0.002848, 0.5318, 0.1727, 0.6104, 0.6672, 0.1727, 0.479, 0.4851, 0.4851, 0.003178, 0.8036, 0.8036, 0.003146, 0.8121, 0.7619, 0.0007859, 0.507, 0.507, 0.0007615, 0.5291, 0.6334, 0.6334, 0.5291, 0.6149, 0.6602, 0.5576, 0.5691, 0.5691, 0.6128, 0.6128, 0.6126, 0.6126, 0.6259, 0.6037, 0.5574, 0.5574, 0.09719, 0.07184, 0.09245, 0.07187, 0.09301, 0.09297, 0.09662, 0.09657, 0.09764, 0.09761, 0.08828, 0.0861, 0.09329, 0.09326, 0.08607, 0.08833, 0.07442, 0.08195, 0.07638, 0.08574, 0.08453, 0.08457, 0.08137, 0.08141, 0.1142, 0.1027, 0.1091, 0.1053, 0.07643, 0.08193, 0.07445, 0.08571, 0.1143, 0.1052, 0.1091, 0.1027, 0.1096, 0.1096, 0.1138, 0.1138, 0.06157, 0.08122, 0.06154, 0.08534, 0.1137, 0.08648, 0.1082, 0.08651, 0.564, 0.5716, 0.5155, 0.5544, 0.5653, 0.5871, 0.5146, 0.587, 0.526, 0.526, 0.5639, 0.5639, 0.564, 0.5544, 0.5155, 0.5716, 0.5151, 0.4822, 0.5292, 0.526, 0.7862, 0.6036, 0.8066, 0.8067, 0.7537, 0.4991, 0.7839, 0.7839, 0.7538, 0.4991, 0.7939, 0.7939, 0.5292, 0.4821, 0.5151, 0.526, 0.5256, 0.7862, 0.6036, 0.7854, 0.7717, 0.7644, 0.4914, 0.744, 0.5332, 0.4804, 0.5333, 0.5265, 0.5785, 0.4999, 0.7679, 0.7663, 0.5258, 0.5258, 0.4932, 0.4932, 0.7728, 0.7441, 0.7717, 0.4914, 0.7644, 0.7679, 0.7728, 0.5785]): _vg.add([_i], _w, 'REPLACE')
_vg = ob_body.vertex_groups.new(name='Scalp')
for _i, _w in zip([0, 1, 2, 4, 8, 11, 12, 13, 14, 16, 17, 22, 26, 28, 29, 31, 38, 39, 41, 46, 47, 50, 52, 53, 54, 55, 57, 61, 62, 64, 72, 73, 74, 75, 76, 77, 78, 80, 81, 84, 85, 88, 89, 97, 98, 99, 100, 101, 103, 104, 105, 108, 109, 111, 112, 113, 204, 205, 208, 210, 211, 215, 216, 218, 219, 222, 223, 224, 225, 226, 227, 228, 229, 230, 231, 232, 233, 235, 236, 238, 239, 240, 241, 242, 243, 244, 245, 247, 250, 251, 252, 253, 256, 257, 258, 259, 260, 261, 262, 263, 264, 265], [0.1348, 0.1862, 0.1356, 0.02696, 0.02165, 1.0, 0.4747, 0.008889, 0.476, 0.6947, 0.008837, 0.6947, 0.5296, 0.4747, 0.476, 0.5006, 0.1375, 0.3079, 0.3079, 0.1348, 0.3328, 0.1372, 0.01815, 0.3863, 0.5087, 0.01812, 0.1373, 0.4873, 0.4873, 0.4682, 0.8273, 0.3896, 0.3328, 0.8273, 0.5087, 0.5149, 0.5149, 0.1381, 0.1382, 0.1356, 0.1863, 0.4337, 0.4337, 0.4709, 0.3666, 0.3666, 0.4709, 0.0003662, 0.06742, 0.05429, 0.05428, 0.0003511, 0.0003502, 0.02705, 0.0656, 0.06558, 0.05887, 0.02028, 0.0609, 0.04799, 0.04794, 0.02036, 0.05886, 0.01564, 0.05435, 0.1616, 0.3402, 0.1736, 0.1736, 0.2037, 0.4463, 0.165, 0.165, 0.2036, 0.4463, 0.1653, 0.1653, 0.05433, 0.01572, 0.4206, 0.1616, 0.3402, 0.1647, 0.1992, 0.1962, 0.4595, 0.2229, 0.05645, 0.3705, 0.4526, 0.1907, 0.1965, 0.04109, 0.04114, 0.2187, 0.2228, 0.1992, 0.4595, 0.1962, 0.1908, 0.2188, 0.3705]): _vg.add([_i], _w, 'REPLACE')
_vg = ob_body.vertex_groups.new(name='Legs_top.L')
for _i, _w in zip([10, 18, 19, 23, 24, 30, 36, 42, 43, 44, 49, 51, 56, 58, 65, 67, 68, 69, 70, 71, 86, 87, 90, 91, 93, 95, 96, 114, 115, 116, 117, 118, 119, 120, 121, 122, 123, 124, 125, 126, 127, 128, 129, 130, 131, 132, 133, 138, 139, 156, 158, 159, 165, 166, 167, 168, 170, 171, 176, 177, 179, 180, 183, 184, 188, 189, 190, 191, 195, 200, 266, 267, 268, 270, 271, 272, 273, 274, 275, 276], [0.2877, 0.6754, 0.157, 0.8055, 0.6758, 0.1578, 0.05919, 0.6561, 0.7415, 0.2465, 0.2181, 0.05926, 0.2179, 0.9172, 0.232, 0.02278, 0.2292, 0.02389, 0.6545, 0.7419, 0.1873, 0.2365, 0.2363, 0.1872, 0.8294, 0.002956, 0.8339, 0.03099, 0.02445, 0.02409, 0.01905, 0.7108, 0.7366, 0.895, 0.9128, 0.5645, 0.5652, 0.5796, 0.5804, 0.2741, 0.2698, 0.27, 0.2743, 0.7673, 0.7661, 0.7365, 0.7351, 0.07366, 0.07924, 0.0644, 0.05604, 0.05601, 0.0401, 0.06191, 0.06188, 0.04003, 0.05218, 0.07073, 0.064, 0.06404, 0.02505, 0.05211, 0.07071, 0.05222, 0.05213, 0.02499, 0.0438, 0.04375, 0.07357, 0.05426, 0.7943, 0.001636, 0.969, 0.601, 0.6246, 0.2301, 0.2144, 0.7968, 0.8306, 0.06536]): _vg.add([_i], _w, 'REPLACE')
_vg = ob_body.vertex_groups.new(name='Legs_bottom.l')
for _i, _w in zip([58, 114, 115, 116, 117, 118, 119, 120, 121, 122, 123, 124, 125, 126, 127, 128, 129, 130, 131, 132, 133, 266, 267, 268, 269, 270, 271, 272, 273, 274, 275], [0.01221, 0.969, 0.9755, 0.9759, 0.981, 0.04443, 0.04016, 0.03471, 0.02319, 0.4355, 0.4348, 0.4204, 0.4196, 0.7259, 0.7302, 0.73, 0.7257, 0.2327, 0.2339, 0.256, 0.2531, 0.02529, 0.9984, 0.01748, 1.0, 0.399, 0.3754, 0.7699, 0.7857, 0.2032, 0.1694]): _vg.add([_i], _w, 'REPLACE')
_vg = ob_body.vertex_groups.new(name='Legs_top.R')
for _i, _w in zip([10, 15, 19, 20, 21, 30, 32, 33, 34, 35, 36, 42, 51, 63, 65, 66, 67, 68, 69, 70, 79, 82, 83, 92, 93, 94, 95, 118, 119, 134, 135, 136, 137, 138, 139, 140, 141, 142, 143, 144, 145, 146, 147, 148, 149, 150, 151, 152, 153, 154, 160, 161, 162, 163, 164, 169, 172, 173, 174, 175, 178, 181, 182, 185, 186, 187, 192, 193, 197, 198, 266, 276, 277, 278, 280, 281, 282, 283, 284, 285], [0.2836, 0.8057, 0.158, 0.6764, 0.6748, 0.1578, 0.7409, 0.7426, 0.2178, 0.2459, 0.05925, 0.02257, 0.05937, 0.2173, 0.2313, 0.9187, 0.6568, 0.233, 0.6537, 0.02413, 0.236, 0.2357, 0.187, 0.1876, 0.002856, 0.8356, 0.827, 0.07944, 0.06959, 0.03113, 0.02428, 0.02409, 0.01905, 0.7316, 0.7082, 0.9046, 0.9055, 0.5633, 0.5661, 0.5798, 0.5802, 0.2734, 0.2698, 0.2699, 0.2749, 0.767, 0.7664, 0.7318, 0.7392, 0.06409, 0.05589, 0.05577, 0.06166, 0.06158, 0.0399, 0.04019, 0.05205, 0.0705, 0.06376, 0.0639, 0.05181, 0.02515, 0.05221, 0.0704, 0.05187, 0.02489, 0.04372, 0.04351, 0.07326, 0.05393, 0.06899, 0.7999, 0.001633, 0.9665, 0.6011, 0.6246, 0.2301, 0.2143, 0.797, 0.8306]): _vg.add([_i], _w, 'REPLACE')
_vg = ob_body.vertex_groups.new(name='Legs_bottom.R')
for _i, _w in zip([66, 134, 135, 136, 137, 138, 139, 140, 141, 142, 143, 144, 145, 146, 147, 148, 149, 150, 151, 152, 153, 276, 277, 278, 279, 280, 281, 282, 283, 284, 285], [0.01178, 0.9689, 0.9757, 0.9759, 0.981, 0.04122, 0.04617, 0.03117, 0.02591, 0.4367, 0.4339, 0.4202, 0.4198, 0.7266, 0.7302, 0.7301, 0.7251, 0.233, 0.2336, 0.2563, 0.253, 0.02283, 0.9984, 0.01768, 1.0, 0.3989, 0.3754, 0.7699, 0.7857, 0.203, 0.1694]): _vg.add([_i], _w, 'REPLACE')
_m = ob_body.modifiers.new('Armature', 'ARMATURE')
_m.object = ob_armature

# ---- collection membership
col_collection_1.objects.link(ob_armature)
col_collection_1.objects.link(ob_body)

# ---- scene / render settings (as saved in the file)
scene.frame_start = 1; scene.frame_end = 30; scene.frame_set(1)
scene.render.engine = 'BLENDER_EEVEE_NEXT'
scene.render.image_settings.color_mode = 'RGB'
scene.render.image_settings.compression = 90
scene.render.resolution_percentage = 50
scene.render.dither_intensity = 0.0
scene.render.bake_margin = 2
scene.cycles.use_denoising = False
scene.cycles.samples = 10
scene.cycles.sampling_pattern = 'TABULATED_SOBOL'
scene.cycles.light_sampling_threshold = 0.0
scene.cycles.use_adaptive_sampling = False
scene.cycles.use_light_tree = False
scene.cycles.blur_glossy = 0.0
scene.cycles.volume_bounces = 1
scene.cycles.pixel_filter_type = 'GAUSSIAN'
scene.cycles.sample_clamp_indirect = 0.0
scene.view_settings.view_transform = 'Standard'
bpy.context.view_layer.update()

# ---- added for rendering (the .blend has no active camera and no usable light): camera, sun
cam_auto = bpy.data.cameras.new('AutoCamera')
cam_auto.lens = 50.0
cam_auto.sensor_width = 36.0
cam_auto.clip_end = 1000.0
ob_auto_camera = bpy.data.objects.new('AutoCamera', cam_auto)
scene.collection.objects.link(ob_auto_camera)
ob_auto_camera.location = (5.79624, -7.0759, 6.52466)
ob_auto_camera.rotation_euler = (1.09748, -7.21219e-08, 0.694738)
scene.camera = ob_auto_camera
light_auto_sun = bpy.data.lights.new('AutoSun', 'SUN')
light_auto_sun.energy = 3.0
light_auto_sun.angle = 0.0523599
ob_auto_sun = bpy.data.objects.new('AutoSun', light_auto_sun)
scene.collection.objects.link(ob_auto_sun)
ob_auto_sun.rotation_euler = (0.872665, 0.174533, 0.523599)
bpy.context.view_layer.update()
